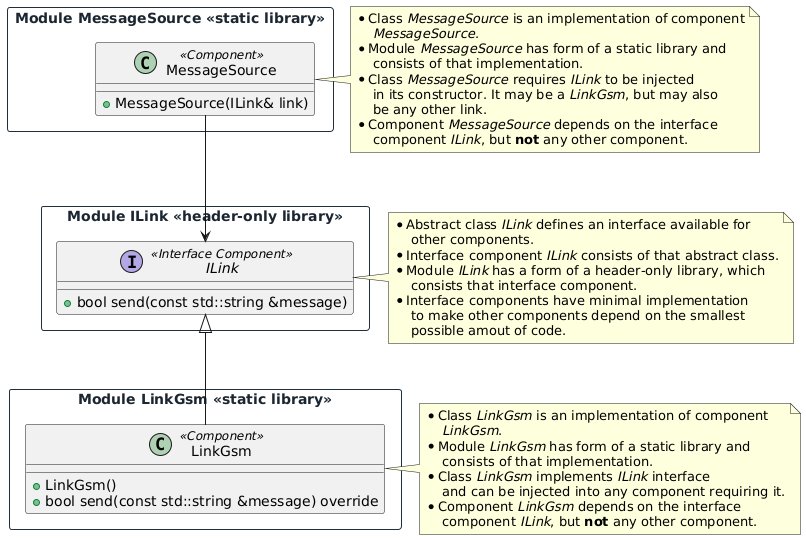

The diagram above was rendered by PlantUML. Its source (embedded in the PNG):
@startuml
package "Module MessageSource <<static library>>" <<Rectangle>> #line:212f3c;text:1b2631 {
class MessageSource <<Component>> {
+MessageSource(ILink& link)
}
}
note right
* Class <i>MessageSource</i> is an implementation of component 
    <i>MessageSource</i>.
* Module <i>MessageSource</i> has form of a static library and 
    consists of that implementation.
* Class <i>MessageSource</i> requires <i>ILink</i> to be injected 
    in its constructor. It may be a <i>LinkGsm</i>, but may also 
    be any other link.
* Component <i>MessageSource</i> depends on the interface 
    component <i>ILink</i>, but <b>not</b> any other component.
end note

package "Module ILink <<header-only library>>" <<Rectangle>> #line:212f3c;text:1b2631 {
interface ILink <<Interface Component>> {
+bool send(const std::string &message)
}
}
note right
* Abstract class <i>ILink</i> defines an interface available for 
    other components. 
* Interface component <i>ILink</i> consists of that abstract class.
* Module <i>ILink</i> has a form of a header-only library, which 
    consists that interface component.
* Interface components have minimal implementation 
    to make other components depend on the smallest 
    possible amout of code.
end note

package "Module LinkGsm <<static library>>" <<Rectangle>> #line:212f3c;text:1b2631 {
class LinkGsm <<Component>> {
+LinkGsm()
+bool send(const std::string &message) override
}
}
note right
* Class <i>LinkGsm</i> is an implementation of component 
    <i>LinkGsm</i>.
* Module <i>LinkGsm</i> has form of a static library and 
    consists of that implementation.
* Class <i>LinkGsm</i> implements <i>ILink</i> interface 
    and can be injected into any component requiring it.
* Component <i>LinkGsm</i> depends on the interface 
    component <i>ILink</i>, but <b>not</b> any other component.
end note

MessageSource --> ILink

ILink <|-- LinkGsm
@enduml